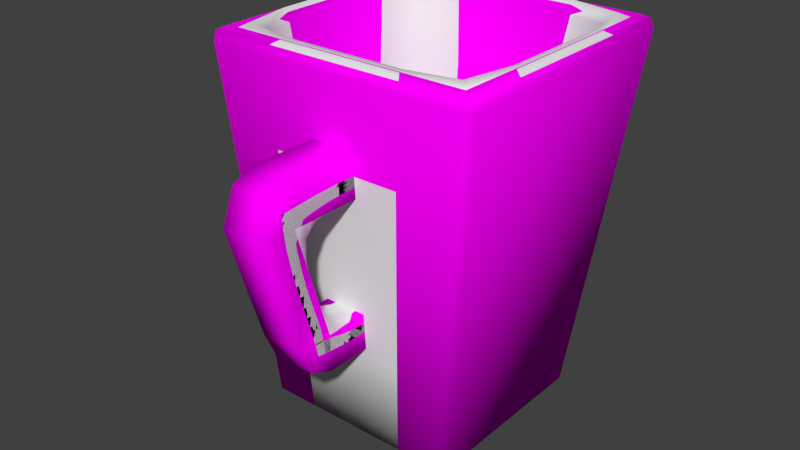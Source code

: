 # Source: coffee_cup_02.blend  (saved by Blender 2.76.0; exported with 4.5.12 LTS)
import bpy
from mathutils import Matrix  # noqa: F401  (used for matrix-valued properties, if any)

bpy.ops.wm.read_factory_settings(use_empty=True)
scene = bpy.context.scene
scene.name = 'Scene'

# ---- collections
col_collection_1 = bpy.data.collections.new('Collection 1'); scene.collection.children.link(col_collection_1)
col_collection_6 = bpy.data.collections.new('Collection 6'); scene.collection.children.link(col_collection_6)
col_collection_6.hide_render = True
col_collection_6.hide_viewport = True
col_collection_11 = bpy.data.collections.new('Collection 11'); scene.collection.children.link(col_collection_11)
col_collection_11.hide_render = True
col_collection_11.hide_viewport = True
col_collection_12 = bpy.data.collections.new('Collection 12'); scene.collection.children.link(col_collection_12)

# ---- images (referenced by path relative to the original .blend; pixels are not part of the script)
import os
ASSET_DIR = os.environ.get("B2B_ASSET_DIR", "")  # directory of the original .blend (textures are referenced by path, not embedded)
HERE = os.path.dirname(os.path.abspath(__file__))  # packed textures are extracted next to this script under _unpacked/

def load_image(name, relpath, width, height, colorspace="sRGB"):
    """Load a texture the original file referenced (path relative to the .blend, or extracted next to this script)."""
    p = next((c for c in (os.path.join(HERE, relpath), os.path.join(ASSET_DIR, relpath)) if relpath and os.path.exists(c)), "")
    if p:
        img = bpy.data.images.load(p, check_existing=True)
        img.name = name
    else:  # same state as the original file: an image datablock whose file is absent (Cycles renders it pink)
        img = bpy.data.images.new(name, width, height)
        img.source = "FILE"
        img.filepath = "//" + (relpath or name)
    img.colorspace_settings.name = colorspace
    return img
img_normals = load_image('Normals', '', 1024, 1024, 'sRGB')
img_normal2 = load_image('Normal2', '', 1024, 1024, 'sRGB')

# ---- materials (node trees are filled in below, after node groups)
mat_material = bpy.data.materials.new('Material')
mat_material.alpha_threshold = 0.0
mat_material.roughness = 0.5
mat_material_001 = bpy.data.materials.new('Material.001')
mat_material_001.alpha_threshold = 0.0
mat_material_001.roughness = 0.5

# ---- material node trees
mat_material.use_nodes = True; mat_material.node_tree.nodes.clear()
_N = mat_material.node_tree.nodes; _L = mat_material.node_tree.links
n0 = _N.new('ShaderNodeOutputMaterial'); n0.name = 'Material Output'; n0.location = (300, 300)
n1 = _N.new('ShaderNodeBsdfDiffuse'); n1.name = 'Diffuse BSDF'; n1.location = (10, 300)
n2 = _N.new('ShaderNodeTexImage'); n2.name = 'Image Texture'; n2.location = (-282, 305)
n2.width = 140
n2.image = img_normals
n3 = _N.new('ShaderNodeTexCoord'); n3.name = 'Texture Coordinate'; n3.location = (-553, 359)
_L.new(n1.outputs[0], n0.inputs[0])
_L.new(n2.outputs[0], n1.inputs[0])
_L.new(n3.outputs[2], n2.inputs[0])
n0.is_active_output = True
mat_material_001.use_nodes = True; mat_material_001.node_tree.nodes.clear()
_N = mat_material_001.node_tree.nodes; _L = mat_material_001.node_tree.links
n0 = _N.new('ShaderNodeOutputMaterial'); n0.name = 'Material Output'; n0.location = (300, 300)
n1 = _N.new('ShaderNodeBsdfDiffuse'); n1.name = 'Diffuse BSDF'; n1.location = (10, 300)
n2 = _N.new('ShaderNodeTexImage'); n2.name = 'Image Texture'; n2.location = (-282, 305)
n2.width = 140
n2.image = img_normal2
n3 = _N.new('ShaderNodeTexCoord'); n3.name = 'Texture Coordinate'; n3.location = (-553, 359)
_L.new(n1.outputs[0], n0.inputs[0])
_L.new(n2.outputs[0], n1.inputs[0])
_L.new(n3.outputs[2], n2.inputs[0])
n0.is_active_output = True

# ---- world
world_world = bpy.data.worlds.new('World'); scene.world = world_world
world_world.color = (0.05088, 0.05088, 0.05088)
world_world.use_sun_shadow = False
world_world.sun_shadow_jitter_overblur = 0.0
world_world.cycles.sampling_method = 'MANUAL'
world_world.cycles.sample_map_resolution = 256

# ---- meshes
me_cube_001 = bpy.data.meshes.new('Cube.001')
me_cube_001.from_pydata([(-0.007037, -0.07816, 0.08221), (-0.007037, -0.07403, 0.09327), (-0.007037, -0.04241, 0.08221), (-0.007037, -0.04241, 0.09628), (0.007037, -0.07816, 0.08221), (0.007037, -0.07403, 0.09327), (0.007037, -0.04241, 0.08221), (0.007037, -0.04241, 0.09628), (-0.007037, -0.06663, 0.09628), (-0.007037, -0.06663, 0.08221), (0.007037, -0.06663, 0.09628), (0.007037, -0.06663, 0.08221), (-0.007037, -0.05507, 0.04469), (-0.007037, -0.0666, 0.04469), (0.007037, -0.0666, 0.04469), (0.007037, -0.05507, 0.04469), (-0.007037, -0.05507, 0.03274), (-0.007037, -0.06247, 0.03576), (0.007037, -0.06247, 0.03576), (0.007037, -0.05507, 0.03274), (-0.007037, -0.03858, 0.04469), (0.007037, -0.03858, 0.04469), (-0.007037, -0.03858, 0.03274), (0.007037, -0.03858, 0.03274), (-0.03438, -0.0381, 0.0), (-0.04577, -0.04577, 0.1185), (-0.03438, 0.02708, 0.0), (-0.04577, 0.04577, 0.1185), (0.03438, -0.0381, 0.0), (0.04577, -0.04577, 0.1185), (0.03438, 0.02708, 0.0), (0.04577, 0.04577, 0.1185), (-0.03858, -0.03858, 0.1219), (-0.03858, 0.03858, 0.1219), (0.03858, 0.03858, 0.1219), (0.03858, -0.03858, 0.1219), (-0.02636, -0.03106, 0.01132), (-0.02636, 0.02167, 0.01132), (0.02636, 0.02167, 0.01132), (0.02636, -0.03106, 0.01132)], [], [(8, 3, 2, 9), (10, 5, 4, 11), (5, 1, 0, 4), (9, 2, 6, 11), (10, 7, 3, 8), (5, 10, 8, 1), (0, 9, 12, 13), (7, 10, 11, 6), (1, 8, 9, 0), (12, 15, 21, 20), (9, 11, 15, 12), (11, 4, 14, 15), (4, 0, 13, 14), (17, 16, 19, 18), (14, 13, 17, 18), (15, 14, 18, 19), (13, 12, 16, 17), (15, 19, 23, 21), (16, 12, 20, 22), (19, 16, 22, 23), (25, 27, 26, 24), (27, 31, 30, 26), (31, 29, 28, 30), (29, 25, 24, 28), (24, 26, 30, 28), (29, 31, 34, 35), (35, 34, 38, 39), (27, 25, 32, 33), (25, 29, 35, 32), (31, 27, 33, 34), (39, 38, 37, 36), (33, 32, 36, 37), (32, 35, 39, 36), (34, 33, 37, 38)])
me_cube_001.polygons.foreach_set('use_smooth', [True] * 34)
_k = {(0, 1): 0.37647, (3, 8): 0.37647, (2, 3): 1.0, (3, 7): 1.0, (6, 7): 1.0, (2, 6): 1.0, (5, 10): 0.37647, (4, 5): 0.37647, (6, 11): 0.87451, (1, 8): 0.37647, (2, 9): 0.87451, (7, 10): 0.37647, (9, 11): 0.16078, (12, 15): 0.16078, (9, 12): 0.46667, (0, 13): 0.37647, (11, 15): 0.46667, (4, 14): 0.37647, (16, 17): 0.37647, (18, 19): 0.37647, (13, 17): 0.37647, (14, 18): 0.37647, (20, 21): 1.0, (22, 23): 1.0, (21, 23): 1.0, (20, 22): 1.0, (15, 21): 0.51373, (12, 20): 0.51373, (19, 23): 0.37647, (16, 22): 0.37647, (24, 25): 0.79216, (25, 27): 0.79216, (26, 27): 0.79216, (24, 26): 1.0, (27, 31): 0.79216, (30, 31): 0.79216, (26, 30): 1.0, (29, 31): 0.79216, (28, 29): 0.79216, (28, 30): 1.0, (25, 29): 0.79216, (24, 28): 1.0, (32, 33): 0.79216, (33, 34): 0.79216, (34, 35): 0.79216, (32, 35): 0.79216, (31, 34): 0.79216, (29, 35): 0.79216, (25, 32): 0.79216, (27, 33): 0.79216, (36, 37): 1.0, (37, 38): 1.0, (38, 39): 1.0, (36, 39): 1.0, (34, 38): 0.79216, (35, 39): 0.79216, (32, 36): 0.79216, (33, 37): 0.79216}
me_cube_001.attributes.new('crease_edge', 'FLOAT', 'EDGE').data.foreach_set('value', [_k.get((min(e.vertices), max(e.vertices)), 0.0) for e in me_cube_001.edges])
me_cube_001.use_remesh_preserve_volume = False
me_cube_001.use_remesh_preserve_attributes = False
me_cube_001.use_mirror_vertex_groups = False
me_cube_001.update()
me_cube_003 = bpy.data.meshes.new('Cube.003')
me_cube_003.from_pydata([(-0.00884, -0.08031, 0.08227), (-0.008799, -0.07561, 0.09479), (-0.009025, -0.04241, 0.08022), (-0.009025, -0.04241, 0.09827), (0.00884, -0.08031, 0.08227), (0.008799, -0.07561, 0.09479), (0.009025, -0.04241, 0.08022), (0.009025, -0.04241, 0.09827), (-0.00891, -0.06704, 0.09834), (-0.009671, -0.06365, 0.08026), (0.00891, -0.06704, 0.09834), (0.009671, -0.06365, 0.08026), (-0.009476, -0.05336, 0.04716), (-0.008983, -0.06849, 0.04397), (0.008983, -0.06849, 0.04397), (0.009476, -0.05336, 0.04716), (-0.00891, -0.05547, 0.03068), (-0.008817, -0.06398, 0.03418), (0.008817, -0.06398, 0.03418), (0.00891, -0.05547, 0.03068), (-0.009025, -0.03858, 0.04668), (0.009025, -0.03858, 0.04668), (-0.009025, -0.03858, 0.03075), (0.009025, -0.03858, 0.03075), (-0.03593, -0.03968, -0.001741), (-0.04757, -0.04754, 0.1197), (-0.03594, 0.02857, -0.001807), (-0.04756, 0.04761, 0.1196), (0.03593, -0.03968, -0.001741), (0.04757, -0.04754, 0.1197), (0.03594, 0.02857, -0.001807), (0.04756, 0.04761, 0.1196), (-0.03827, -0.03829, 0.1247), (-0.03833, 0.03831, 0.1247), (0.03833, 0.03831, 0.1247), (0.03827, -0.03829, 0.1247), (-0.02483, -0.02948, 0.01308), (-0.02482, 0.02017, 0.01314), (0.02482, 0.02017, 0.01314), (0.02483, -0.02948, 0.01308)], [], [(8, 3, 2, 9), (10, 5, 4, 11), (5, 1, 0, 4), (9, 2, 6, 11), (10, 7, 3, 8), (5, 10, 8, 1), (0, 9, 12, 13), (7, 10, 11, 6), (1, 8, 9, 0), (12, 15, 21, 20), (9, 11, 15, 12), (11, 4, 14, 15), (4, 0, 13, 14), (17, 16, 19, 18), (14, 13, 17, 18), (15, 14, 18, 19), (13, 12, 16, 17), (15, 19, 23, 21), (16, 12, 20, 22), (19, 16, 22, 23), (25, 27, 26, 24), (27, 31, 30, 26), (31, 29, 28, 30), (29, 25, 24, 28), (24, 26, 30, 28), (29, 31, 34, 35), (35, 34, 38, 39), (27, 25, 32, 33), (25, 29, 35, 32), (31, 27, 33, 34), (39, 38, 37, 36), (33, 32, 36, 37), (32, 35, 39, 36), (34, 33, 37, 38)])
me_cube_003.polygons.foreach_set('use_smooth', [True] * 34)
_k = {(0, 1): 0.37647, (3, 8): 0.37647, (2, 3): 1.0, (3, 7): 1.0, (6, 7): 1.0, (2, 6): 1.0, (5, 10): 0.37647, (4, 5): 0.37647, (6, 11): 0.87451, (1, 8): 0.37647, (2, 9): 0.87451, (7, 10): 0.37647, (9, 11): 0.16078, (12, 15): 0.16078, (9, 12): 0.46667, (0, 13): 0.37647, (11, 15): 0.46667, (4, 14): 0.37647, (16, 17): 0.37647, (18, 19): 0.37647, (13, 17): 0.37647, (14, 18): 0.37647, (20, 21): 1.0, (22, 23): 1.0, (21, 23): 1.0, (20, 22): 1.0, (15, 21): 0.51373, (12, 20): 0.51373, (19, 23): 0.37647, (16, 22): 0.37647, (24, 25): 0.79216, (25, 27): 0.79216, (26, 27): 0.79216, (24, 26): 1.0, (27, 31): 0.79216, (30, 31): 0.79216, (26, 30): 1.0, (29, 31): 0.79216, (28, 29): 0.79216, (28, 30): 1.0, (25, 29): 0.79216, (24, 28): 1.0, (32, 33): 0.79216, (33, 34): 0.79216, (34, 35): 0.79216, (32, 35): 0.79216, (31, 34): 0.79216, (29, 35): 0.79216, (25, 32): 0.79216, (27, 33): 0.79216, (36, 37): 1.0, (37, 38): 1.0, (38, 39): 1.0, (36, 39): 1.0, (34, 38): 0.79216, (35, 39): 0.79216, (32, 36): 0.79216, (33, 37): 0.79216}
me_cube_003.attributes.new('crease_edge', 'FLOAT', 'EDGE').data.foreach_set('value', [_k.get((min(e.vertices), max(e.vertices)), 0.0) for e in me_cube_003.edges])
_uv = me_cube_003.uv_layers.new(name='UVMap')
_uv.uv.foreach_set('vector', [0.8818, 0.2559, 0.8724, 0.3225, 0.8308, 0.3145, 0.8406, 0.2286, 0.9129, 0.2556, 0.9101, 0.2388, 0.9119, 0.2164, 0.9476, 0.2287, 0.9101, 0.2388, 0.8846, 0.2393, 0.8811, 0.2156, 0.9119, 0.2164, 0.8406, 0.2286, 0.8308, 0.3145, 0.7826, 0.3085, 0.7929, 0.2255, 0.9129, 0.2556, 0.9212, 0.3255, 0.8724, 0.3225, 0.8818, 0.2559, 0.9101, 0.2388, 0.9129, 0.2556, 0.8818, 0.2559, 0.8846, 0.2393, 0.8811, 0.2156, 0.8406, 0.2286, 0.8473, 0.07864, 0.8803, 0.1066, 0.9212, 0.3255, 0.9129, 0.2556, 0.9476, 0.2287, 0.973, 0.3151, 0.8846, 0.2393, 0.8818, 0.2559, 0.8406, 0.2286, 0.8811, 0.2156, 0.8473, 0.07864, 0.7937, 0.08338, 0.7861, 0.02269, 0.8379, 0.0162, 0.8406, 0.2286, 0.7929, 0.2255, 0.7937, 0.08338, 0.8473, 0.07864, 0.9476, 0.2287, 0.9119, 0.2164, 0.9219, 0.1108, 0.9565, 0.09514, 0.9119, 0.2164, 0.8811, 0.2156, 0.8803, 0.1066, 0.9219, 0.1108, 0.8871, 0.08045, 0.887, 0.05875, 0.9304, 0.06128, 0.9219, 0.08434, 0.9219, 0.1108, 0.8803, 0.1066, 0.8871, 0.08045, 0.9219, 0.08434, 0.9565, 0.09514, 0.9219, 0.1108, 0.9219, 0.08434, 0.9304, 0.06128, 0.8803, 0.1066, 0.8473, 0.07864, 0.887, 0.05875, 0.8871, 0.08045, 0.973, 0.05889, 0.9304, 0.06128, 0.9271, 0.002534, 0.9697, 0.0001471, 0.887, 0.05875, 0.8473, 0.07864, 0.8379, 0.0162, 0.8768, 0.007912, 0.9304, 0.06128, 0.887, 0.05875, 0.8768, 0.007912, 0.9271, 0.002534, 0.307, 0.8983, 0.307, 0.7042, 0.7823, 0.7042, 0.7823, 0.8983, 0.307, 0.7042, 0.307, 0.4681, 0.7823, 0.4681, 0.7823, 0.7042, 0.307, 0.4681, 0.307, 0.2202, 0.7823, 0.2202, 0.7823, 0.4681, 0.307, 0.2202, 0.307, 0.01235, 0.7823, 0.01235, 0.7823, 0.2202, 0.9999, 0.3258, 0.9999, 0.5318, 0.7826, 0.5318, 0.7826, 0.3258, 0.307, 0.2202, 0.307, 0.4681, 0.2915, 0.4685, 0.2915, 0.2137, 0.2915, 0.2137, 0.2915, 0.4685, 0.0001472, 0.4681, 0.0001472, 0.2202, 0.307, 0.7042, 0.307, 0.8983, 0.2915, 0.9105, 0.2915, 0.7111, 0.307, 0.01235, 0.307, 0.2202, 0.2915, 0.2137, 0.2915, 0.0001471, 0.307, 0.4681, 0.307, 0.7042, 0.2915, 0.7111, 0.2915, 0.4685, 0.9492, 0.5321, 0.9492, 0.6987, 0.7826, 0.6987, 0.7826, 0.5321, 0.2915, 0.7111, 0.2915, 0.9105, 0.0001471, 0.8983, 0.0001471, 0.7042, 0.2915, 0.0001471, 0.2915, 0.2137, 0.0001472, 0.2202, 0.0001472, 0.01235, 0.2915, 0.4685, 0.2915, 0.7111, 0.0001471, 0.7042, 0.0001472, 0.4681])
me_cube_003.materials.append(None)
me_cube_003.use_remesh_preserve_volume = False
me_cube_003.use_remesh_preserve_attributes = False
me_cube_003.use_mirror_vertex_groups = False
me_cube_003.update()
me_cube_002 = bpy.data.meshes.new('Cube.002')
me_cube_002.from_pydata([(-0.007037, -0.07816, 0.08221), (-0.007037, -0.07403, 0.09327), (-0.007037, -0.04241, 0.08221), (-0.007037, -0.04241, 0.09628), (0.007037, -0.07816, 0.08221), (0.007037, -0.07403, 0.09327), (0.007037, -0.04241, 0.08221), (0.007037, -0.04241, 0.09628), (-0.007037, -0.06663, 0.09628), (-0.007037, -0.06663, 0.08221), (0.007037, -0.06663, 0.09628), (0.007037, -0.06663, 0.08221), (-0.007037, -0.05507, 0.04469), (-0.007037, -0.0666, 0.04469), (0.007037, -0.0666, 0.04469), (0.007037, -0.05507, 0.04469), (-0.007037, -0.05507, 0.03274), (-0.007037, -0.06247, 0.03576), (0.007037, -0.06247, 0.03576), (0.007037, -0.05507, 0.03274), (-0.007037, -0.03858, 0.04469), (0.007037, -0.03858, 0.04469), (-0.007037, -0.03858, 0.03274), (0.007037, -0.03858, 0.03274), (-0.03438, -0.0381, 0.0), (-0.04577, -0.04577, 0.1185), (-0.03438, 0.02708, 0.0), (-0.04577, 0.04577, 0.1185), (0.03438, -0.0381, 0.0), (0.04577, -0.04577, 0.1185), (0.03438, 0.02708, 0.0), (0.04577, 0.04577, 0.1185), (-0.03858, -0.03858, 0.1219), (-0.03858, 0.03858, 0.1219), (0.03858, 0.03858, 0.1219), (0.03858, -0.03858, 0.1219), (-0.02636, -0.03106, 0.01132), (-0.02636, 0.02167, 0.01132), (0.02636, 0.02167, 0.01132), (0.02636, -0.03106, 0.01132)], [], [(8, 3, 2, 9), (10, 5, 4, 11), (5, 1, 0, 4), (9, 2, 6, 11), (10, 7, 3, 8), (5, 10, 8, 1), (0, 9, 12, 13), (7, 10, 11, 6), (1, 8, 9, 0), (12, 15, 21, 20), (9, 11, 15, 12), (11, 4, 14, 15), (4, 0, 13, 14), (17, 16, 19, 18), (14, 13, 17, 18), (15, 14, 18, 19), (13, 12, 16, 17), (15, 19, 23, 21), (16, 12, 20, 22), (19, 16, 22, 23), (25, 27, 26, 24), (27, 31, 30, 26), (31, 29, 28, 30), (29, 25, 24, 28), (24, 26, 30, 28), (29, 31, 34, 35), (35, 34, 38, 39), (27, 25, 32, 33), (25, 29, 35, 32), (31, 27, 33, 34), (39, 38, 37, 36), (33, 32, 36, 37), (32, 35, 39, 36), (34, 33, 37, 38)])
me_cube_002.polygons.foreach_set('use_smooth', [True] * 34)
_k = {(0, 1): 0.37647, (3, 8): 0.37647, (2, 3): 1.0, (3, 7): 1.0, (6, 7): 1.0, (2, 6): 1.0, (5, 10): 0.37647, (4, 5): 0.37647, (6, 11): 0.87451, (1, 8): 0.37647, (2, 9): 0.87451, (7, 10): 0.37647, (9, 11): 0.16078, (12, 15): 0.16078, (9, 12): 0.46667, (0, 13): 0.37647, (11, 15): 0.46667, (4, 14): 0.37647, (16, 17): 0.37647, (18, 19): 0.37647, (13, 17): 0.37647, (14, 18): 0.37647, (20, 21): 1.0, (22, 23): 1.0, (21, 23): 1.0, (20, 22): 1.0, (15, 21): 0.51373, (12, 20): 0.51373, (19, 23): 0.37647, (16, 22): 0.37647, (24, 25): 0.79216, (25, 27): 0.79216, (26, 27): 0.79216, (24, 26): 1.0, (27, 31): 0.79216, (30, 31): 0.79216, (26, 30): 1.0, (29, 31): 0.79216, (28, 29): 0.79216, (28, 30): 1.0, (25, 29): 0.79216, (24, 28): 1.0, (32, 33): 0.79216, (33, 34): 0.79216, (34, 35): 0.79216, (32, 35): 0.79216, (31, 34): 0.79216, (29, 35): 0.79216, (25, 32): 0.79216, (27, 33): 0.79216, (36, 37): 1.0, (37, 38): 1.0, (38, 39): 1.0, (36, 39): 1.0, (34, 38): 0.79216, (35, 39): 0.79216, (32, 36): 0.79216, (33, 37): 0.79216}
me_cube_002.attributes.new('crease_edge', 'FLOAT', 'EDGE').data.foreach_set('value', [_k.get((min(e.vertices), max(e.vertices)), 0.0) for e in me_cube_002.edges])
_uv = me_cube_002.uv_layers.new(name='UVMap')
_uv.uv.foreach_set('vector', [0.8818, 0.2559, 0.8724, 0.3225, 0.8308, 0.3145, 0.8406, 0.2286, 0.9129, 0.2556, 0.9101, 0.2388, 0.9119, 0.2164, 0.9476, 0.2287, 0.9101, 0.2388, 0.8846, 0.2393, 0.8811, 0.2156, 0.9119, 0.2164, 0.8406, 0.2286, 0.8308, 0.3145, 0.7826, 0.3085, 0.7929, 0.2255, 0.9129, 0.2556, 0.9212, 0.3255, 0.8724, 0.3225, 0.8818, 0.2559, 0.9101, 0.2388, 0.9129, 0.2556, 0.8818, 0.2559, 0.8846, 0.2393, 0.8811, 0.2156, 0.8406, 0.2286, 0.8473, 0.07864, 0.8803, 0.1066, 0.9212, 0.3255, 0.9129, 0.2556, 0.9476, 0.2287, 0.973, 0.3151, 0.8846, 0.2393, 0.8818, 0.2559, 0.8406, 0.2286, 0.8811, 0.2156, 0.8473, 0.07864, 0.7937, 0.08338, 0.7861, 0.02269, 0.8379, 0.0162, 0.8406, 0.2286, 0.7929, 0.2255, 0.7937, 0.08338, 0.8473, 0.07864, 0.9476, 0.2287, 0.9119, 0.2164, 0.9219, 0.1108, 0.9565, 0.09514, 0.9119, 0.2164, 0.8811, 0.2156, 0.8803, 0.1066, 0.9219, 0.1108, 0.8871, 0.08045, 0.887, 0.05875, 0.9304, 0.06128, 0.9219, 0.08434, 0.9219, 0.1108, 0.8803, 0.1066, 0.8871, 0.08045, 0.9219, 0.08434, 0.9565, 0.09514, 0.9219, 0.1108, 0.9219, 0.08434, 0.9304, 0.06128, 0.8803, 0.1066, 0.8473, 0.07864, 0.887, 0.05875, 0.8871, 0.08045, 0.973, 0.05889, 0.9304, 0.06128, 0.9271, 0.002534, 0.9697, 0.0001471, 0.887, 0.05875, 0.8473, 0.07864, 0.8379, 0.0162, 0.8768, 0.007912, 0.9304, 0.06128, 0.887, 0.05875, 0.8768, 0.007912, 0.9271, 0.002534, 0.307, 0.8983, 0.307, 0.7042, 0.7823, 0.7042, 0.7823, 0.8983, 0.307, 0.7042, 0.307, 0.4681, 0.7823, 0.4681, 0.7823, 0.7042, 0.307, 0.4681, 0.307, 0.2202, 0.7823, 0.2202, 0.7823, 0.4681, 0.307, 0.2202, 0.307, 0.01235, 0.7823, 0.01235, 0.7823, 0.2202, 0.9999, 0.3258, 0.9999, 0.5318, 0.7826, 0.5318, 0.7826, 0.3258, 0.307, 0.2202, 0.307, 0.4681, 0.2915, 0.4685, 0.2915, 0.2137, 0.2915, 0.2137, 0.2915, 0.4685, 0.0001472, 0.4681, 0.0001472, 0.2202, 0.307, 0.7042, 0.307, 0.8983, 0.2915, 0.9105, 0.2915, 0.7111, 0.307, 0.01235, 0.307, 0.2202, 0.2915, 0.2137, 0.2915, 0.0001471, 0.307, 0.4681, 0.307, 0.7042, 0.2915, 0.7111, 0.2915, 0.4685, 0.9492, 0.5321, 0.9492, 0.6987, 0.7826, 0.6987, 0.7826, 0.5321, 0.2915, 0.7111, 0.2915, 0.9105, 0.0001471, 0.8983, 0.0001471, 0.7042, 0.2915, 0.0001471, 0.2915, 0.2137, 0.0001472, 0.2202, 0.0001472, 0.01235, 0.2915, 0.4685, 0.2915, 0.7111, 0.0001471, 0.7042, 0.0001472, 0.4681])
me_cube_002.materials.append(mat_material)
me_cube_002.use_remesh_preserve_volume = False
me_cube_002.use_remesh_preserve_attributes = False
me_cube_002.use_mirror_vertex_groups = False
me_cube_002.update()
me_cube_000 = bpy.data.meshes.new('Cube.000')
me_cube_000.from_pydata([(-0.007037, -0.07816, 0.08221), (-0.007037, -0.07403, 0.09327), (-0.007037, -0.04241, 0.08221), (-0.007037, -0.04241, 0.09628), (0.007037, -0.07816, 0.08221), (0.007037, -0.07403, 0.09327), (0.007037, -0.04241, 0.08221), (0.007037, -0.04241, 0.09628), (-0.007037, -0.06663, 0.09628), (-0.007037, -0.06663, 0.08221), (0.007037, -0.06663, 0.09628), (0.007037, -0.06663, 0.08221), (-0.007037, -0.05507, 0.04469), (-0.007037, -0.0666, 0.04469), (0.007037, -0.0666, 0.04469), (0.007037, -0.05507, 0.04469), (-0.007037, -0.05507, 0.03274), (-0.007037, -0.06247, 0.03576), (0.007037, -0.06247, 0.03576), (0.007037, -0.05507, 0.03274), (-0.007037, -0.03858, 0.04469), (0.007037, -0.03858, 0.04469), (-0.007037, -0.03858, 0.03274), (0.007037, -0.03858, 0.03274), (-0.02636, -0.03106, 0.01132), (-0.02636, 0.02167, 0.01132), (0.02636, 0.02167, 0.01132), (0.02636, -0.03106, 0.01132), (-0.04398, -0.04398, 0.1193), (-0.04398, 0.04398, 0.1193), (0.04398, -0.04398, 0.1193), (-0.04134, -0.04134, 0.1206), (-0.03825, -0.03838, 0.1189), (-0.03825, 0.03812, 0.1189), (-0.04134, 0.04134, 0.1206), (0.03825, 0.03812, 0.1189), (0.04134, 0.04134, 0.1206), (0.03825, -0.03838, 0.1189), (0.04134, -0.04134, 0.1206), (-0.03188, -0.0381, 0.0), (-0.03438, -0.03561, 5.821e-11), (-0.03438, 0.02457, 0.0), (-0.03188, 0.02708, -4.366e-11), (0.03438, -0.03561, 0.0), (0.03188, -0.0381, 8.731e-11), (0.03188, 0.02708, 0.0), (0.03438, 0.02457, -5.821e-11), (-0.04558, -0.04315, 0.1165), (-0.04308, -0.04564, 0.1165), (-0.04308, 0.04546, 0.1165), (-0.04558, 0.04294, 0.1165), (0.04308, -0.04564, 0.1165), (0.04558, -0.04315, 0.1165), (0.04558, 0.04294, 0.1165), (0.04308, 0.04546, 0.1165), (0.04398, 0.04398, 0.1193)], [], [(8, 3, 2, 9), (10, 5, 4, 11), (5, 1, 0, 4), (9, 2, 6, 11), (10, 7, 3, 8), (5, 10, 8, 1), (0, 9, 12, 13), (7, 10, 11, 6), (1, 8, 9, 0), (12, 15, 21, 20), (9, 11, 15, 12), (11, 4, 14, 15), (4, 0, 13, 14), (17, 16, 19, 18), (14, 13, 17, 18), (15, 14, 18, 19), (13, 12, 16, 17), (15, 19, 23, 21), (16, 12, 20, 22), (19, 16, 22, 23), (35, 33, 25, 26), (49, 54, 45, 42), (51, 48, 39, 44), (53, 52, 43, 46), (32, 37, 27, 24), (37, 35, 26, 27), (27, 26, 25, 24), (28, 30, 38, 31), (33, 32, 24, 25), (55, 29, 34, 36), (29, 55, 54, 49), (47, 50, 41, 40), (32, 33, 34, 31), (33, 35, 36, 34), (35, 37, 38, 36), (37, 32, 31, 38), (29, 28, 31, 34), (28, 29, 50, 47), (49, 50, 29), (53, 54, 55), (43, 52, 51, 44), (47, 40, 39, 48), (49, 42, 41, 50), (53, 46, 45, 54), (39, 40, 41, 42, 45, 46, 43, 44), (30, 55, 36, 38), (30, 28, 48, 51), (55, 30, 52, 53), (47, 48, 28), (51, 52, 30)])
me_cube_000.polygons.foreach_set('use_smooth', [True] * 50)
_uv = me_cube_000.uv_layers.new(name='UVMap')
_uv.uv.foreach_set('vector', [0.8818, 0.2559, 0.8724, 0.3225, 0.8308, 0.3145, 0.8406, 0.2286, 0.9129, 0.2556, 0.9101, 0.2388, 0.9119, 0.2164, 0.9476, 0.2287, 0.9101, 0.2388, 0.8846, 0.2393, 0.8811, 0.2156, 0.9119, 0.2164, 0.8406, 0.2286, 0.8308, 0.3145, 0.7826, 0.3085, 0.7929, 0.2255, 0.9129, 0.2556, 0.9212, 0.3255, 0.8724, 0.3225, 0.8818, 0.2559, 0.9101, 0.2388, 0.9129, 0.2556, 0.8818, 0.2559, 0.8846, 0.2393, 0.8811, 0.2156, 0.8406, 0.2286, 0.8473, 0.07864, 0.8803, 0.1066, 0.9212, 0.3255, 0.9129, 0.2556, 0.9476, 0.2287, 0.973, 0.3151, 0.8846, 0.2393, 0.8818, 0.2559, 0.8406, 0.2286, 0.8811, 0.2156, 0.8473, 0.07864, 0.7937, 0.08338, 0.7861, 0.02269, 0.8379, 0.0162, 0.8406, 0.2286, 0.7929, 0.2255, 0.7937, 0.08338, 0.8473, 0.07864, 0.9476, 0.2287, 0.9119, 0.2164, 0.9219, 0.1108, 0.9565, 0.09514, 0.9119, 0.2164, 0.8811, 0.2156, 0.8803, 0.1066, 0.9219, 0.1108, 0.8871, 0.08045, 0.887, 0.05875, 0.9304, 0.06128, 0.9219, 0.08434, 0.9219, 0.1108, 0.8803, 0.1066, 0.8871, 0.08045, 0.9219, 0.08434, 0.9565, 0.09514, 0.9219, 0.1108, 0.9219, 0.08434, 0.9304, 0.06128, 0.8803, 0.1066, 0.8473, 0.07864, 0.887, 0.05875, 0.8871, 0.08045, 0.973, 0.05889, 0.9304, 0.06128, 0.9271, 0.002534, 0.9697, 0.0001471, 0.887, 0.05875, 0.8473, 0.07864, 0.8379, 0.0162, 0.8768, 0.007912, 0.9304, 0.06128, 0.887, 0.05875, 0.8768, 0.007912, 0.9271, 0.002534, 0.2835, 0.4685, 0.2835, 0.7109, 0.0001471, 0.7042, 0.0001472, 0.4681, 0.3149, 0.6977, 0.3149, 0.4746, 0.7823, 0.4767, 0.7823, 0.6956, 0.3149, 0.2145, 0.3149, 0.01805, 0.7823, 0.01991, 0.7823, 0.2126, 0.3149, 0.4613, 0.3149, 0.2269, 0.7823, 0.2296, 0.7823, 0.4585, 0.2835, 0.000483, 0.2835, 0.2139, 0.0001472, 0.2202, 0.0001472, 0.01235, 0.2835, 0.2139, 0.2835, 0.4685, 0.0001472, 0.4681, 0.0001472, 0.2202, 0.9492, 0.5321, 0.9492, 0.6987, 0.7826, 0.6987, 0.7826, 0.5321, 0.3032, 0.00932, 0.3032, 0.2186, 0.2975, 0.2162, 0.2975, 0.004829, 0.2835, 0.7109, 0.2835, 0.9101, 0.0001471, 0.8983, 0.0001471, 0.7042, 0.3032, 0.4682, 0.3032, 0.7059, 0.2975, 0.7084, 0.2975, 0.4683, 0.3032, 0.7059, 0.3067, 0.4682, 0.3149, 0.4746, 0.3149, 0.6977, 0.3149, 0.893, 0.3149, 0.7096, 0.7823, 0.7117, 0.7823, 0.8908, 0.2835, 0.9101, 0.2835, 0.7109, 0.2975, 0.7084, 0.2975, 0.9058, 0.2835, 0.7109, 0.2835, 0.4685, 0.2975, 0.4683, 0.2975, 0.7084, 0.2835, 0.4685, 0.2835, 0.2139, 0.2975, 0.2162, 0.2975, 0.4683, 0.2835, 0.2139, 0.2835, 0.000483, 0.2975, 0.004829, 0.2975, 0.2162, 0.3032, 0.7059, 0.3032, 0.9013, 0.2975, 0.9058, 0.2975, 0.7084, 0.3032, 0.9013, 0.3067, 0.7054, 0.3149, 0.7096, 0.3149, 0.893, 0.3149, 0.6977, 0.3165, 0.7043, 0.3067, 0.7054, 0.3149, 0.4613, 0.3159, 0.4682, 0.3067, 0.4682, 0.7823, 0.2296, 0.3149, 0.2269, 0.3149, 0.2145, 0.7823, 0.2126, 0.3149, 0.893, 0.7823, 0.8908, 0.7823, 0.8983, 0.3159, 0.8983, 0.3149, 0.6977, 0.7823, 0.6956, 0.7823, 0.7117, 0.3149, 0.7096, 0.3149, 0.4613, 0.7823, 0.4585, 0.7823, 0.4767, 0.3149, 0.4746, 0.992, 0.3258, 0.9999, 0.3337, 0.9999, 0.5238, 0.992, 0.5318, 0.7905, 0.5318, 0.7826, 0.5238, 0.7826, 0.3337, 0.7905, 0.3258, 0.3032, 0.2186, 0.3032, 0.4682, 0.2975, 0.4683, 0.2975, 0.2162, 0.3032, 0.2186, 0.3069, 0.01028, 0.3149, 0.01805, 0.3149, 0.2145, 0.3032, 0.4682, 0.3069, 0.2191, 0.3149, 0.2269, 0.3149, 0.4613, 0.3149, 0.893, 0.3159, 0.8983, 0.3149, 0.8959, 0.3149, 0.2145, 0.3156, 0.2202, 0.3069, 0.2191])
me_cube_000.materials.append(mat_material_001)
me_cube_000.use_remesh_preserve_volume = False
me_cube_000.use_remesh_preserve_attributes = False
me_cube_000.use_mirror_vertex_groups = False
me_cube_000.update()

# ---- objects
ob_coffee_cup_02_high = bpy.data.objects.new('coffee_cup_02_high', me_cube_001)
ob_cage = bpy.data.objects.new('cage', me_cube_003)
ob_coffee_cup_02_low = bpy.data.objects.new('coffee_cup_02_low', me_cube_002)
ob_coffee_cup_02_low_001 = bpy.data.objects.new('coffee_cup_02_low.001', me_cube_000)

# ---- transforms, parenting, visibility, modifiers, constraints
ob_coffee_cup_02_high.location = (0.0, 0.0, 0.0)
ob_coffee_cup_02_high.lineart.crease_threshold = 0.0
_m = ob_coffee_cup_02_high.modifiers.new('Subsurf', 'SUBSURF')
_m.uv_smooth = 'PRESERVE_CORNERS'
_m.quality = 2
_m.levels = 4
_m.show_only_control_edges = False
ob_cage.location = (0.0, 0.0, 0.0)
ob_cage.display_type = 'WIRE'
ob_cage.lineart.crease_threshold = 0.0
ob_coffee_cup_02_low.location = (0.0, 0.0, 0.0)
ob_coffee_cup_02_low.lineart.crease_threshold = 0.0
ob_coffee_cup_02_low_001.location = (0.0, 0.0, 0.0)
ob_coffee_cup_02_low_001.lineart.crease_threshold = 0.0

# ---- collection membership
col_collection_1.objects.link(ob_coffee_cup_02_high)
col_collection_6.objects.link(ob_cage)
col_collection_11.objects.link(ob_coffee_cup_02_low)
col_collection_12.objects.link(ob_coffee_cup_02_low_001)

# ---- scene / render settings (as saved in the file)
scene.frame_start = 1; scene.frame_end = 250; scene.frame_set(1)
scene.render.engine = 'CYCLES'
scene.render.resolution_percentage = 50
scene.render.dither_intensity = 0.0
scene.cycles.use_denoising = False
scene.cycles.samples = 10
scene.cycles.sampling_pattern = 'TABULATED_SOBOL'
scene.cycles.light_sampling_threshold = 0.0
scene.cycles.use_adaptive_sampling = False
scene.cycles.use_light_tree = False
scene.cycles.blur_glossy = 0.0
scene.cycles.pixel_filter_type = 'GAUSSIAN'
scene.cycles.sample_clamp_indirect = 0.0
scene.cycles.bake_type = 'NORMAL'
scene.view_settings.view_transform = 'Standard'
bpy.context.view_layer.update()

# ---- added for rendering (the .blend has no active camera and no usable light): camera, sun
cam_auto = bpy.data.cameras.new('AutoCamera')
cam_auto.lens = 50.0
cam_auto.sensor_width = 36.0
cam_auto.clip_end = 1000.0
ob_auto_camera = bpy.data.objects.new('AutoCamera', cam_auto)
scene.collection.objects.link(ob_auto_camera)
ob_auto_camera.location = (0.188302, -0.242315, 0.212091)
ob_auto_camera.rotation_euler = (1.09748, -7.21219e-08, 0.694738)
scene.camera = ob_auto_camera
light_auto_sun = bpy.data.lights.new('AutoSun', 'SUN')
light_auto_sun.energy = 3.0
light_auto_sun.angle = 0.0523599
ob_auto_sun = bpy.data.objects.new('AutoSun', light_auto_sun)
scene.collection.objects.link(ob_auto_sun)
ob_auto_sun.rotation_euler = (0.872665, 0.174533, 0.523599)
bpy.context.view_layer.update()
